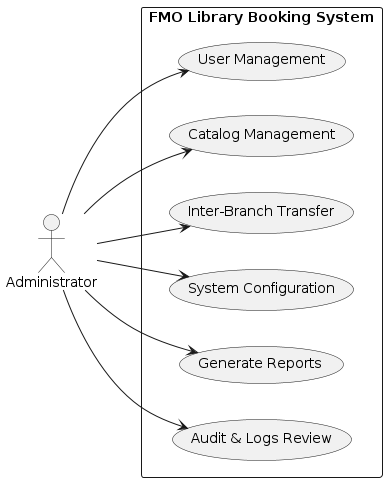

The diagram above was rendered by PlantUML. Its source (embedded in the PNG):
@startuml
left to right direction

actor Administrator

rectangle "FMO Library Booking System" {
  (User Management) as UM
  (Catalog Management) as CAM
  (Inter-Branch Transfer) as IBT
  (System Configuration) as SYS
  (Generate Reports) as GR
  (Audit & Logs Review) as ALR

  Administrator --> UM
  Administrator --> CAM
  Administrator --> IBT
  Administrator --> SYS
  Administrator --> GR
  Administrator --> ALR
}
@enduml